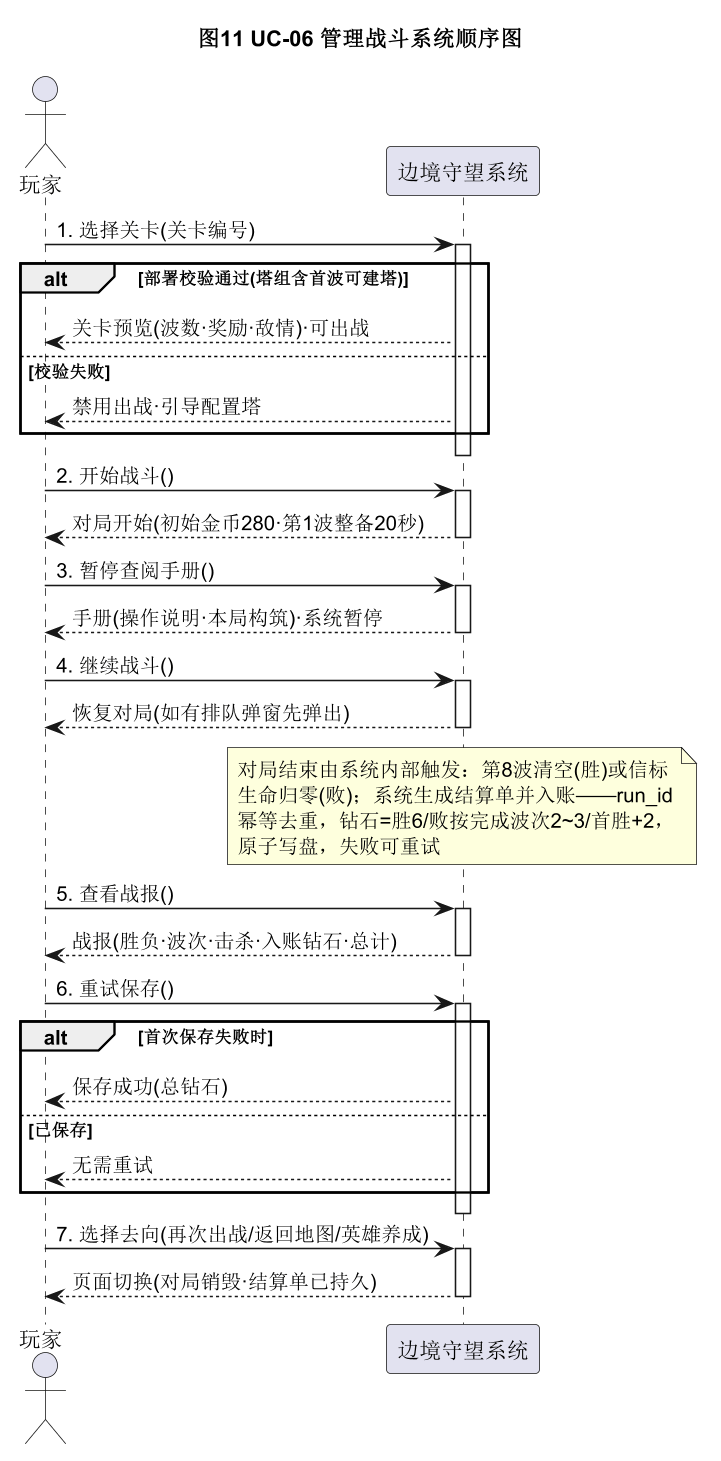

The diagram above was rendered by PlantUML. Its source (embedded in the PNG):
@startuml
skinparam shadowing false
skinparam dpi 150
title 图11 UC-06 管理战斗系统顺序图
actor 玩家
participant "边境守望系统" as 系统

玩家 -> 系统 : 1. 选择关卡(关卡编号)
activate 系统
alt 部署校验通过(塔组含首波可建塔)
  系统 --> 玩家 : 关卡预览(波数·奖励·敌情)·可出战
else 校验失败
  系统 --> 玩家 : 禁用出战·引导配置塔
end
deactivate 系统

玩家 -> 系统 : 2. 开始战斗()
activate 系统
系统 --> 玩家 : 对局开始(初始金币280·第1波整备20秒)
deactivate 系统

玩家 -> 系统 : 3. 暂停查阅手册()
activate 系统
系统 --> 玩家 : 手册(操作说明·本局构筑)·系统暂停
deactivate 系统

玩家 -> 系统 : 4. 继续战斗()
activate 系统
系统 --> 玩家 : 恢复对局(如有排队弹窗先弹出)
deactivate 系统

note over 系统
  对局结束由系统内部触发：第8波清空(胜)或信标
  生命归零(败)；系统生成结算单并入账——run_id
  幂等去重，钻石=胜6/败按完成波次2~3/首胜+2，
  原子写盘，失败可重试
end note

玩家 -> 系统 : 5. 查看战报()
activate 系统
系统 --> 玩家 : 战报(胜负·波次·击杀·入账钻石·总计)
deactivate 系统

玩家 -> 系统 : 6. 重试保存()
activate 系统
alt 首次保存失败时
  系统 --> 玩家 : 保存成功(总钻石)
else 已保存
  系统 --> 玩家 : 无需重试
end
deactivate 系统

玩家 -> 系统 : 7. 选择去向(再次出战/返回地图/英雄养成)
activate 系统
系统 --> 玩家 : 页面切换(对局销毁·结算单已持久)
deactivate 系统
@enduml